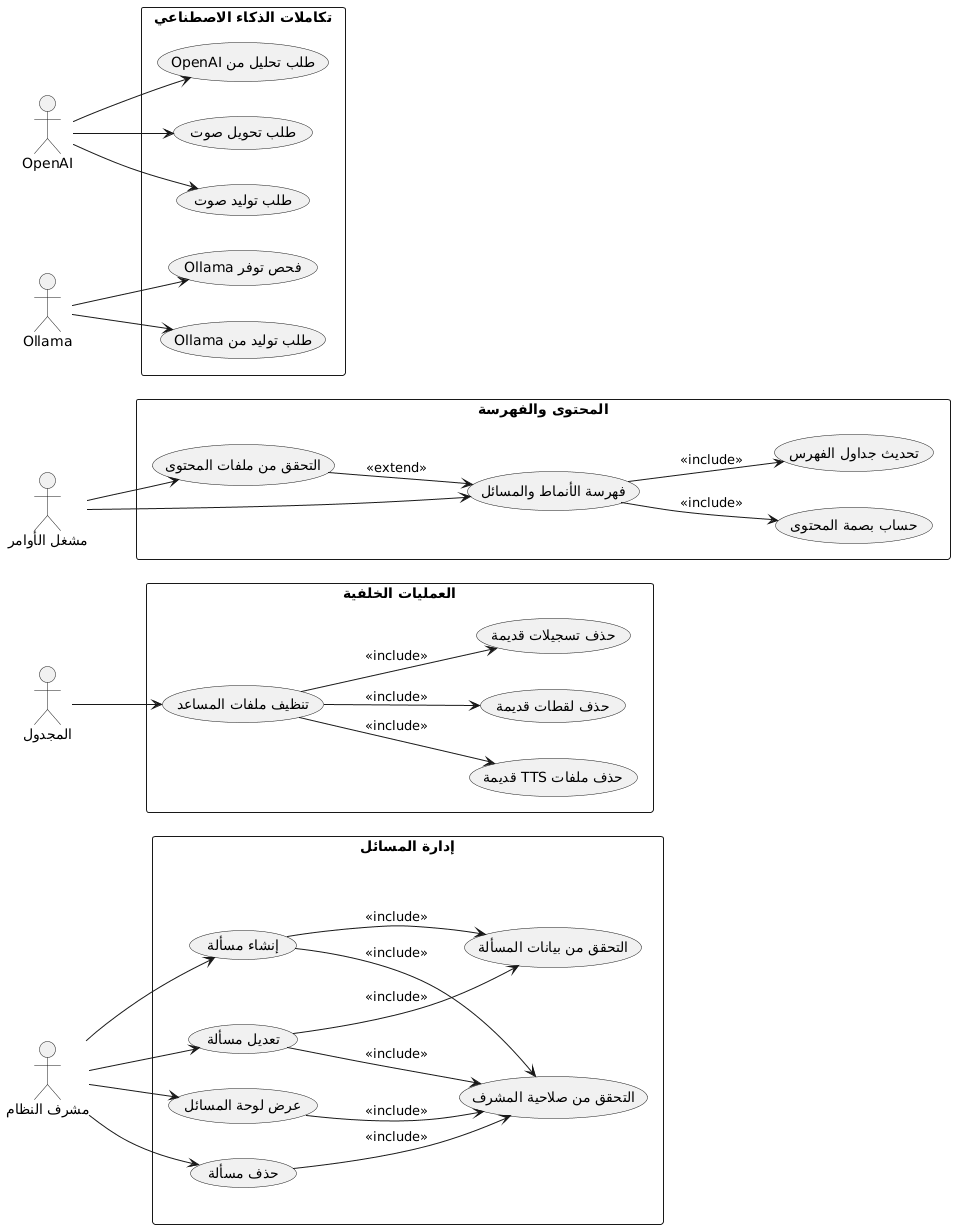

The diagram above was rendered by PlantUML. Its source (embedded in the PNG):
@startuml
' مخطط الإدارة والعمليات الخلفية والتكاملات
left to right direction

actor Admin as "مشرف النظام"
actor Scheduler as "المجدول"
actor CliOperator as "مشغل الأوامر"
actor OpenAI as "OpenAI"
actor Ollama as "Ollama"

rectangle "إدارة المسائل" {
  (عرض لوحة المسائل) as UC_AdminList
  (إنشاء مسألة) as UC_AdminCreate
  (تعديل مسألة) as UC_AdminUpdate
  (حذف مسألة) as UC_AdminDelete
  (التحقق من صلاحية المشرف) as UC_CheckAdmin
  (التحقق من بيانات المسألة) as UC_ValidateProblemData
}

rectangle "المحتوى والفهرسة" {
  (التحقق من ملفات المحتوى) as UC_ValidateContent
  (فهرسة الأنماط والمسائل) as UC_IndexContent
  (حساب بصمة المحتوى) as UC_HashContent
  (تحديث جداول الفهرس) as UC_UpdateIndexTables
}

rectangle "العمليات الخلفية" {
  (تنظيف ملفات المساعد) as UC_Cleanup
  (حذف لقطات قديمة) as UC_DeleteFrames
  (حذف تسجيلات قديمة) as UC_DeleteAudio
  (حذف ملفات TTS قديمة) as UC_DeleteTTS
}

rectangle "تكاملات الذكاء الاصطناعي" {
  (فحص توفر Ollama) as UC_CheckOllama
  (طلب توليد من Ollama) as UC_OllamaGenerate
  (طلب تحليل من OpenAI) as UC_OpenAIAnalyze
  (طلب تحويل صوت) as UC_OpenAISTT
  (طلب توليد صوت) as UC_OpenAITTS
}

Admin --> UC_AdminList
Admin --> UC_AdminCreate
Admin --> UC_AdminUpdate
Admin --> UC_AdminDelete

CliOperator --> UC_ValidateContent
CliOperator --> UC_IndexContent
Scheduler --> UC_Cleanup

Ollama --> UC_CheckOllama
Ollama --> UC_OllamaGenerate
OpenAI --> UC_OpenAIAnalyze
OpenAI --> UC_OpenAISTT
OpenAI --> UC_OpenAITTS

UC_AdminList --> UC_CheckAdmin : <<include>>
UC_AdminCreate --> UC_CheckAdmin : <<include>>
UC_AdminUpdate --> UC_CheckAdmin : <<include>>
UC_AdminDelete --> UC_CheckAdmin : <<include>>
UC_AdminCreate --> UC_ValidateProblemData : <<include>>
UC_AdminUpdate --> UC_ValidateProblemData : <<include>>

UC_IndexContent --> UC_HashContent : <<include>>
UC_IndexContent --> UC_UpdateIndexTables : <<include>>
UC_ValidateContent --> UC_IndexContent : <<extend>>

UC_Cleanup --> UC_DeleteFrames : <<include>>
UC_Cleanup --> UC_DeleteAudio : <<include>>
UC_Cleanup --> UC_DeleteTTS : <<include>>
@enduml